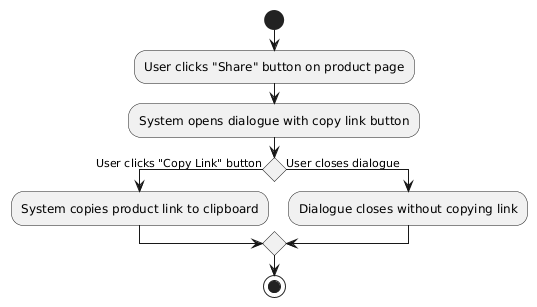

The diagram above was rendered by PlantUML. Its source (embedded in the PNG):
@startuml
start
:User clicks "Share" button on product page;
:System opens dialogue with copy link button;
if () then  (User clicks "Copy Link" button)
    :System copies product link to clipboard;
else (User closes dialogue)
    :Dialogue closes without copying link;
endif
stop
@enduml